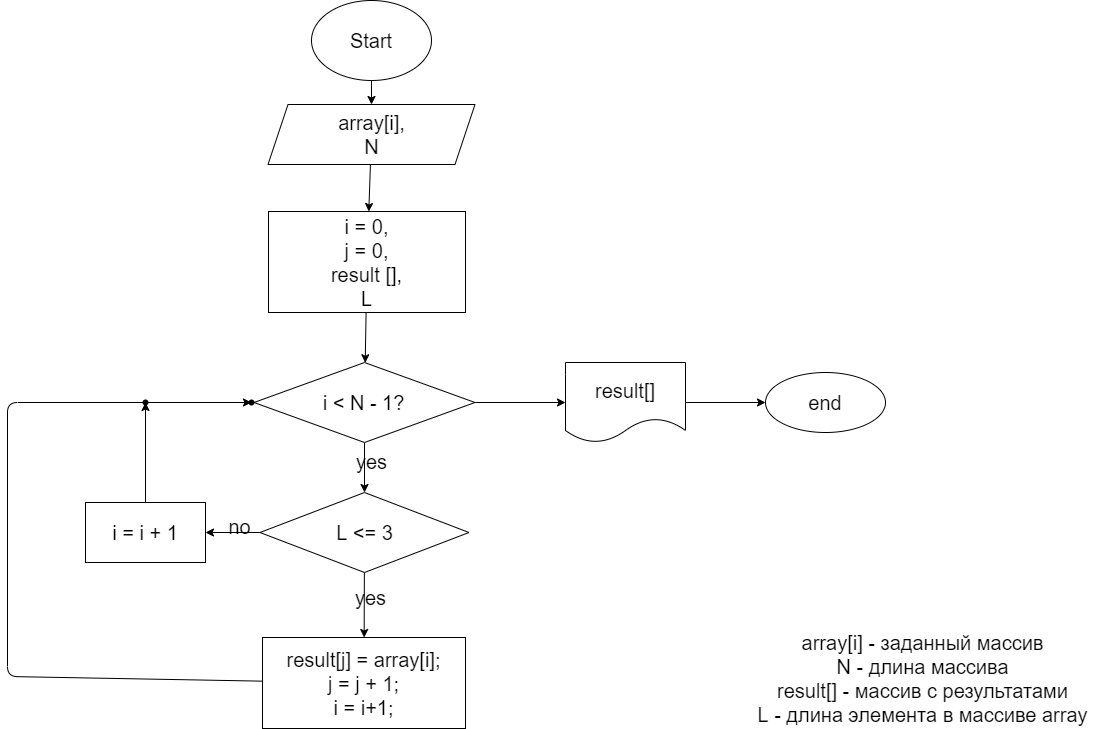

The diagram above was exported from draw.io. Its source (the exported page's mxGraphModel, read from the mxfile embedded in the PNG):
<mxGraphModel dx="1851" dy="603" grid="0" gridSize="10" guides="1" tooltips="1" connect="1" arrows="1" fold="1" page="0" pageScale="1" pageWidth="827" pageHeight="1169" math="0" shadow="0">
  <root>
    <mxCell id="0" />
    <mxCell id="1" parent="0" />
    <mxCell id="4" value="" style="edgeStyle=none;html=1;fontSize=20;" edge="1" parent="1" source="2" target="3">
      <mxGeometry relative="1" as="geometry" />
    </mxCell>
    <mxCell id="2" value="Start" style="ellipse;whiteSpace=wrap;html=1;fontSize=20;" vertex="1" parent="1">
      <mxGeometry x="41" y="8" width="120" height="80" as="geometry" />
    </mxCell>
    <mxCell id="6" value="" style="edgeStyle=none;html=1;fontSize=20;" edge="1" parent="1" source="3" target="5">
      <mxGeometry relative="1" as="geometry" />
    </mxCell>
    <mxCell id="3" value="array[i],&lt;br&gt;N" style="shape=parallelogram;perimeter=parallelogramPerimeter;whiteSpace=wrap;html=1;fixedSize=1;fontSize=20;" vertex="1" parent="1">
      <mxGeometry x="-2.5" y="112" width="207" height="60" as="geometry" />
    </mxCell>
    <mxCell id="8" value="" style="edgeStyle=none;html=1;fontSize=20;" edge="1" parent="1" source="5" target="7">
      <mxGeometry relative="1" as="geometry" />
    </mxCell>
    <mxCell id="5" value="i = 0,&lt;br&gt;j = 0,&lt;br&gt;result [],&lt;br&gt;L" style="whiteSpace=wrap;html=1;fontSize=20;" vertex="1" parent="1">
      <mxGeometry x="-2" y="219" width="197" height="101" as="geometry" />
    </mxCell>
    <mxCell id="10" value="" style="edgeStyle=none;html=1;fontSize=20;" edge="1" parent="1" source="7" target="9">
      <mxGeometry relative="1" as="geometry" />
    </mxCell>
    <mxCell id="23" value="" style="edgeStyle=none;html=1;fontSize=20;" edge="1" parent="1" source="7" target="22">
      <mxGeometry relative="1" as="geometry" />
    </mxCell>
    <mxCell id="7" value="i &amp;lt; N - 1?" style="rhombus;whiteSpace=wrap;html=1;fontSize=20;" vertex="1" parent="1">
      <mxGeometry x="-16.5" y="370" width="221" height="80" as="geometry" />
    </mxCell>
    <mxCell id="13" value="" style="edgeStyle=none;html=1;fontSize=20;" edge="1" parent="1" source="9" target="12">
      <mxGeometry relative="1" as="geometry" />
    </mxCell>
    <mxCell id="16" value="" style="edgeStyle=none;html=1;fontSize=20;" edge="1" parent="1" source="9" target="15">
      <mxGeometry relative="1" as="geometry" />
    </mxCell>
    <mxCell id="9" value="L &amp;lt;= 3" style="rhombus;whiteSpace=wrap;html=1;fontSize=20;" vertex="1" parent="1">
      <mxGeometry x="-10.5" y="500" width="209" height="80" as="geometry" />
    </mxCell>
    <mxCell id="11" value="yes" style="text;html=1;align=center;verticalAlign=middle;resizable=0;points=[];autosize=1;strokeColor=none;fillColor=none;fontSize=20;" vertex="1" parent="1">
      <mxGeometry x="81" y="455" width="41" height="28" as="geometry" />
    </mxCell>
    <mxCell id="19" value="" style="edgeStyle=none;html=1;fontSize=20;" edge="1" parent="1" source="12" target="18">
      <mxGeometry relative="1" as="geometry">
        <Array as="points">
          <mxPoint x="-263" y="684" />
          <mxPoint x="-263" y="410" />
        </Array>
      </mxGeometry>
    </mxCell>
    <mxCell id="12" value="result[j] = array[i];&lt;br&gt;j = j + 1;&lt;br&gt;i = i+1;" style="whiteSpace=wrap;html=1;fontSize=20;" vertex="1" parent="1">
      <mxGeometry x="-8" y="645" width="203" height="91" as="geometry" />
    </mxCell>
    <mxCell id="14" value="yes" style="text;html=1;align=center;verticalAlign=middle;resizable=0;points=[];autosize=1;strokeColor=none;fillColor=none;fontSize=20;" vertex="1" parent="1">
      <mxGeometry x="79" y="591" width="41" height="28" as="geometry" />
    </mxCell>
    <mxCell id="21" value="" style="edgeStyle=none;html=1;fontSize=20;" edge="1" parent="1" source="15" target="20">
      <mxGeometry relative="1" as="geometry" />
    </mxCell>
    <mxCell id="15" value="i = i + 1" style="whiteSpace=wrap;html=1;fontSize=20;" vertex="1" parent="1">
      <mxGeometry x="-185" y="510" width="120" height="60" as="geometry" />
    </mxCell>
    <mxCell id="17" value="no" style="text;html=1;align=center;verticalAlign=middle;resizable=0;points=[];autosize=1;strokeColor=none;fillColor=none;fontSize=20;" vertex="1" parent="1">
      <mxGeometry x="-47" y="520" width="32" height="28" as="geometry" />
    </mxCell>
    <mxCell id="18" value="" style="shape=waypoint;sketch=0;size=6;pointerEvents=1;points=[];fillColor=default;resizable=0;rotatable=0;perimeter=centerPerimeter;snapToPoint=1;fontSize=20;" vertex="1" parent="1">
      <mxGeometry x="-39" y="390" width="40" height="40" as="geometry" />
    </mxCell>
    <mxCell id="20" value="" style="shape=waypoint;sketch=0;size=6;pointerEvents=1;points=[];fillColor=default;resizable=0;rotatable=0;perimeter=centerPerimeter;snapToPoint=1;fontSize=20;" vertex="1" parent="1">
      <mxGeometry x="-145" y="390" width="40" height="40" as="geometry" />
    </mxCell>
    <mxCell id="25" value="" style="edgeStyle=none;html=1;fontSize=20;" edge="1" parent="1" source="22" target="24">
      <mxGeometry relative="1" as="geometry" />
    </mxCell>
    <mxCell id="22" value="result[]" style="shape=document;whiteSpace=wrap;html=1;boundedLbl=1;fontSize=20;" vertex="1" parent="1">
      <mxGeometry x="295" y="370" width="120" height="80" as="geometry" />
    </mxCell>
    <mxCell id="24" value="end" style="ellipse;whiteSpace=wrap;html=1;fontSize=20;" vertex="1" parent="1">
      <mxGeometry x="495" y="380" width="120" height="60" as="geometry" />
    </mxCell>
    <mxCell id="26" value="array[i] - заданный массив&lt;br&gt;N - длина массива&lt;br&gt;result[] - массив с результатами&lt;br&gt;L - длина элемента в массиве array" style="text;html=1;align=center;verticalAlign=middle;resizable=0;points=[];autosize=1;strokeColor=none;fillColor=none;fontSize=20;" vertex="1" parent="1">
      <mxGeometry x="482" y="636" width="339" height="100" as="geometry" />
    </mxCell>
  </root>
</mxGraphModel>